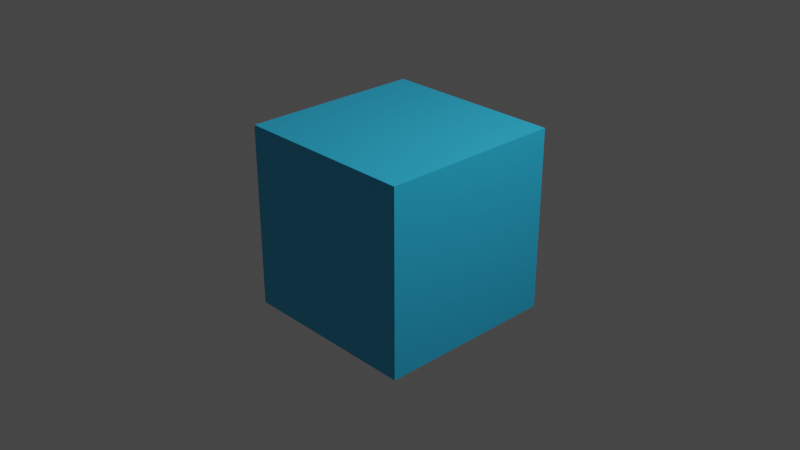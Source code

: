 # Source: cube.blend  (saved by Blender 2.93.20; exported with 4.5.12 LTS)
import bpy
from mathutils import Matrix  # noqa: F401  (used for matrix-valued properties, if any)

bpy.ops.wm.read_factory_settings(use_empty=True)
scene = bpy.context.scene
scene.name = 'Scene'

# ---- collections
col_collection = bpy.data.collections.new('Collection'); scene.collection.children.link(col_collection)

# ---- materials (node trees are filled in below, after node groups)
mat_material = bpy.data.materials.new('Material')
mat_material.alpha_threshold = 0.0
mat_material.use_transparent_shadow = False
mat_material.line_color = (0.0, 0.0, 0.0, 1.0)

# ---- material node trees
mat_material.use_nodes = True; mat_material.node_tree.nodes.clear()
_N = mat_material.node_tree.nodes; _L = mat_material.node_tree.links
n0 = _N.new('ShaderNodeOutputMaterial'); n0.name = 'Material Output'; n0.location = (300, 300)
n1 = _N.new('ShaderNodeBsdfPrincipled'); n1.name = 'Principled BSDF'; n1.location = (10, 300)
n1.distribution = 'GGX'
n1.subsurface_method = 'BURLEY'
n1.inputs[0].default_value = (0.02707, 0.4793, 0.8, 1.0)
n1.inputs[2].default_value = 0.4
n1.inputs[3].default_value = 1.45
n1.inputs[27].default_value = (0.0, 0.0, 0.0, 1.0)
n1.inputs[28].default_value = 1.0
_L.new(n1.outputs[0], n0.inputs[0])
n0.is_active_output = True

# ---- world
world_world = bpy.data.worlds.new('World'); scene.world = world_world
world_world.use_nodes = True; world_world.node_tree.nodes.clear()
_N = world_world.node_tree.nodes; _L = world_world.node_tree.links
n0 = _N.new('ShaderNodeOutputWorld'); n0.name = 'World Output'; n0.location = (300, 300)
n1 = _N.new('ShaderNodeBackground'); n1.name = 'Background'; n1.location = (10, 300)
n1.inputs[0].default_value = (0.05088, 0.05088, 0.05088, 1.0)
_L.new(n1.outputs[0], n0.inputs[0])
n0.is_active_output = True
world_world.color = (0.05088, 0.05088, 0.05088)
world_world.use_sun_shadow = False
world_world.sun_shadow_jitter_overblur = 0.0

# ---- cameras
cam_camera = bpy.data.cameras.new('Camera')
cam_camera.clip_end = 100.0
cam_camera.ortho_scale = 7.314

# ---- lights
light_light = bpy.data.lights.new('Light', 'POINT')
light_light.transmission_factor = 0.0
light_light.energy = 1000.0
light_light.shadow_soft_size = 0.1
light_light.shadow_maximum_resolution = 0.006
light_light.use_absolute_resolution = True

# ---- meshes
me_cube = bpy.data.meshes.new('Cube')
me_cube.from_pydata([(1.0, 1.0, 1.0), (1.0, 1.0, -1.0), (1.0, -1.0, 1.0), (1.0, -1.0, -1.0), (-1.0, 1.0, 1.0), (-1.0, 1.0, -1.0), (-1.0, -1.0, 1.0), (-1.0, -1.0, -1.0)], [], [(0, 4, 6, 2), (3, 2, 6, 7), (7, 6, 4, 5), (5, 1, 3, 7), (1, 0, 2, 3), (5, 4, 0, 1)])
_uv = me_cube.uv_layers.new(name='UVMap')
_uv.uv.foreach_set('vector', [0.625, 0.5, 0.875, 0.5, 0.875, 0.75, 0.625, 0.75, 0.375, 0.75, 0.625, 0.75, 0.625, 1.0, 0.375, 1.0, 0.375, 0.0, 0.625, 0.0, 0.625, 0.25, 0.375, 0.25, 0.125, 0.5, 0.375, 0.5, 0.375, 0.75, 0.125, 0.75, 0.375, 0.5, 0.625, 0.5, 0.625, 0.75, 0.375, 0.75, 0.375, 0.25, 0.625, 0.25, 0.625, 0.5, 0.375, 0.5])
me_cube.materials.append(mat_material)
me_cube.use_remesh_preserve_volume = False
me_cube.use_remesh_preserve_attributes = False
me_cube.use_mirror_vertex_groups = False
me_cube.update()

# ---- objects
ob_cube = bpy.data.objects.new('Cube', me_cube)
ob_light = bpy.data.objects.new('Light', light_light)
ob_camera = bpy.data.objects.new('Camera', cam_camera)

# ---- transforms, parenting, visibility, modifiers, constraints
ob_cube.location = (0.0, 0.0, 0.0)
ob_cube.lock_rotations_4d = False
ob_cube.empty_display_type = 'ARROWS'
ob_cube.lineart.crease_threshold = 0.0
ob_light.location = (4.076, 1.005, 5.904)
ob_light.rotation_euler = (0.6503, 0.05522, 1.866)
ob_light.lock_rotations_4d = False
ob_light.empty_display_type = 'ARROWS'
ob_light.color = (0.0, 0.0, 0.0, 0.0)
ob_light.lineart.crease_threshold = 0.0
ob_camera.location = (7.359, -6.926, 4.958)
ob_camera.rotation_euler = (1.109, 0.0, 0.8149)
ob_camera.lock_rotations_4d = False
ob_camera.empty_display_type = 'ARROWS'
ob_camera.color = (0.0, 0.0, 0.0, 0.0)
ob_camera.display_type = 'WIRE'
ob_camera.lineart.crease_threshold = 0.0

# ---- collection membership
col_collection.objects.link(ob_cube)
col_collection.objects.link(ob_light)
col_collection.objects.link(ob_camera)

# ---- scene / render settings (as saved in the file)
scene.camera = ob_camera
scene.frame_start = 1; scene.frame_end = 250; scene.frame_set(1)
scene.render.engine = 'BLENDER_EEVEE_NEXT'
scene.cycles.use_denoising = False
scene.cycles.samples = 128
scene.cycles.sampling_pattern = 'TABULATED_SOBOL'
scene.cycles.use_adaptive_sampling = False
scene.cycles.use_light_tree = False
scene.view_settings.view_transform = 'Filmic'
bpy.context.view_layer.update()
